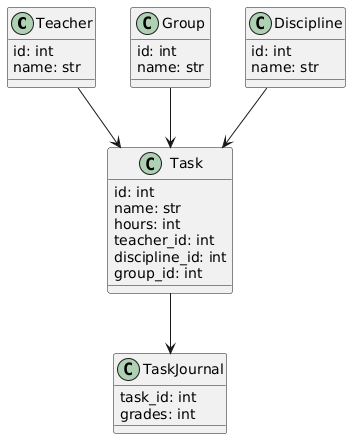

The diagram above was rendered by PlantUML. Its source (embedded in the PNG):
@startuml
class Teacher {
  id: int
  name: str
}

class Group {
  id: int
  name: str
}

class Discipline {
  id: int
  name: str
}

class Task {
  id: int
  name: str
  hours: int
  teacher_id: int
  discipline_id: int
  group_id: int
}

class TaskJournal {
  task_id: int
  grades: int
}

Teacher --> Task
Group --> Task
Discipline --> Task
Task --> TaskJournal
@enduml